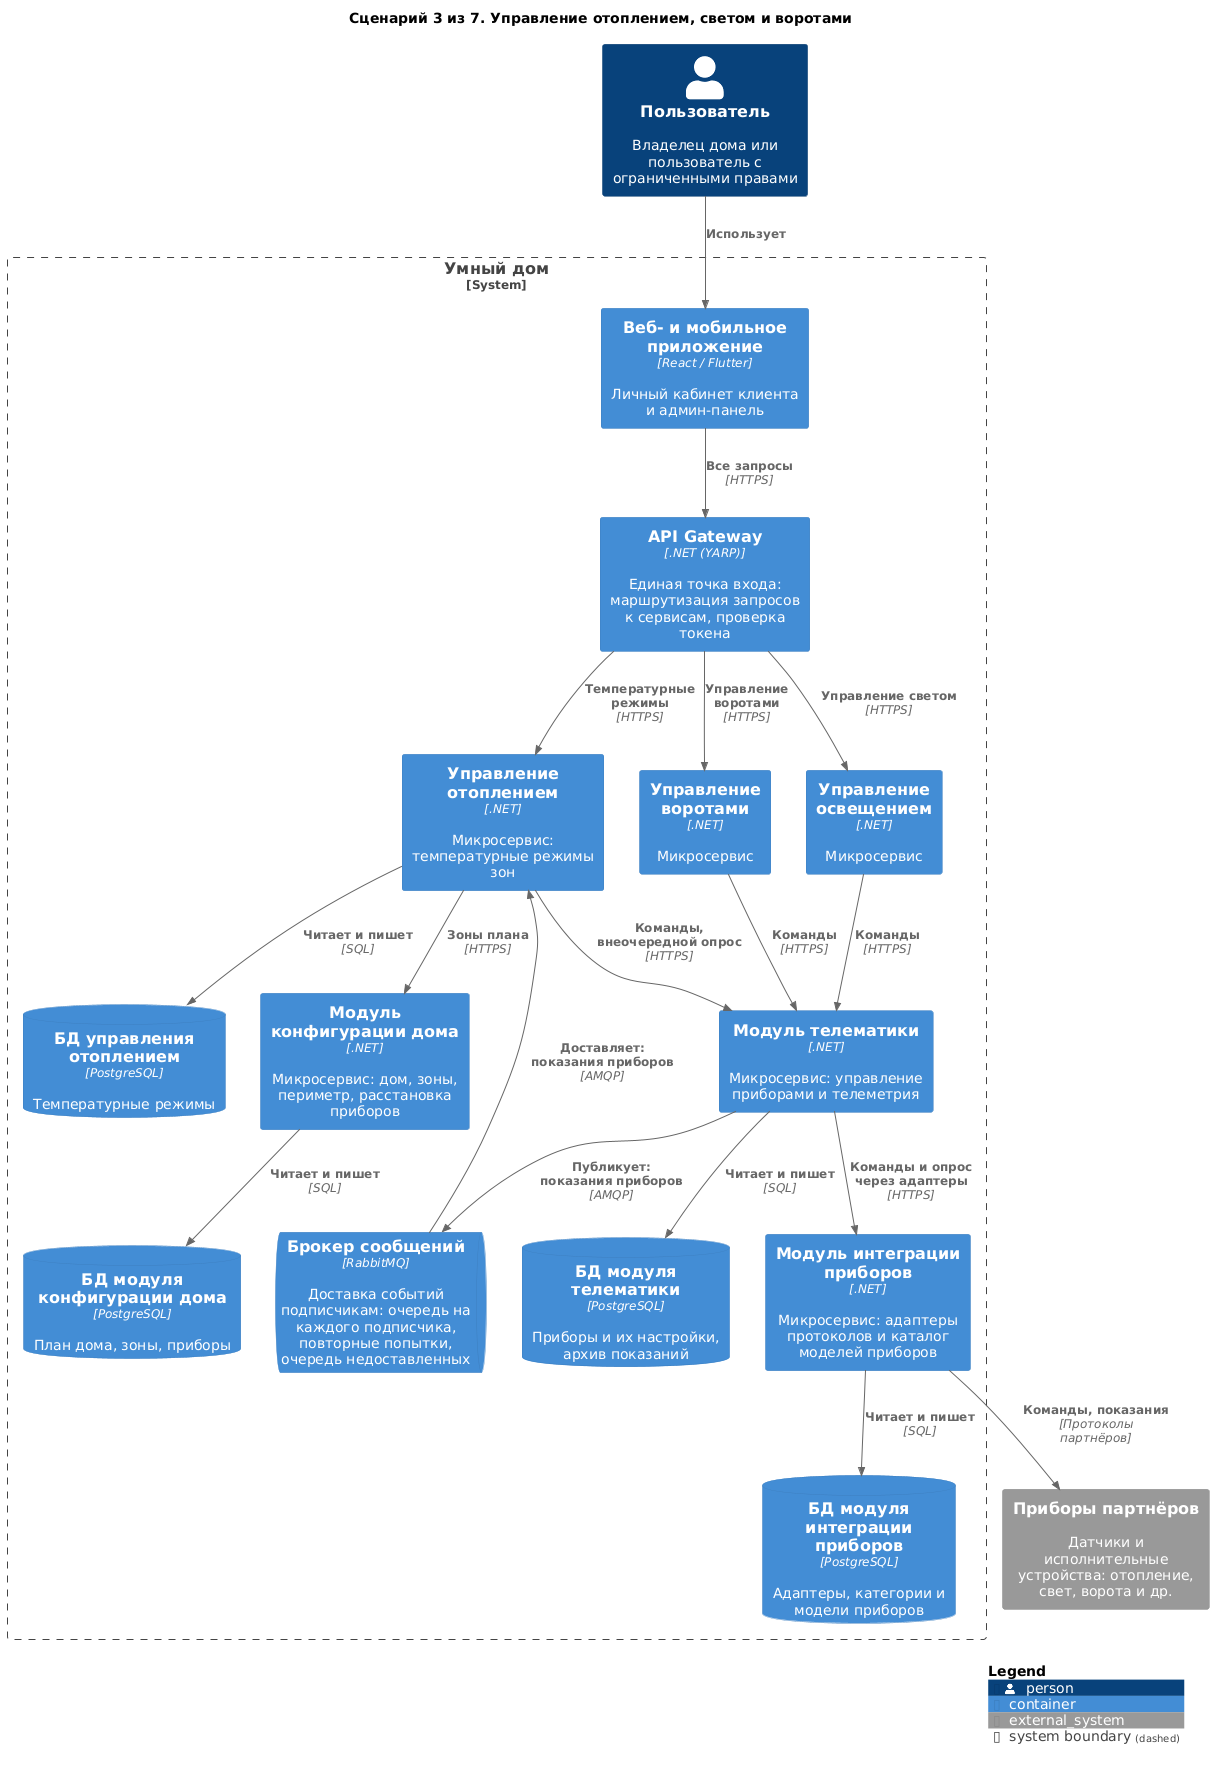

The diagram above was rendered by PlantUML. Its source (embedded in the PNG):
@startuml 03-device-control
!include <C4/C4_Container>

title Сценарий 3 из 7. Управление отоплением, светом и воротами

Person(user, "Пользователь", "Владелец дома или пользователь с ограниченными правами")

System_Boundary(Warmhouse, "Умный дом") {
    Container(apps, "Веб- и мобильное приложение", "React / Flutter", "Личный кабинет клиента и админ-панель")
    Container(Gateway, "API Gateway", ".NET (YARP)", "Единая точка входа: маршрутизация запросов к сервисам, проверка токена")
    Container(Heating, "Управление отоплением", ".NET", "Микросервис: температурные режимы зон")
    Container(Lighting, "Управление освещением", ".NET", "Микросервис")
    Container(GateControl, "Управление воротами", ".NET", "Микросервис")
    Container(HouseConfigurator, "Модуль конфигурации дома", ".NET", "Микросервис: дом, зоны, периметр, расстановка приборов")
    Container(Telematics, "Модуль телематики", ".NET", "Микросервис: управление приборами и телеметрия")
    Container(DeviceIntegration, "Модуль интеграции приборов", ".NET", "Микросервис: адаптеры протоколов и каталог моделей приборов")
    ContainerQueue(Broker, "Брокер сообщений", "RabbitMQ", "Доставка событий подписчикам: очередь на каждого подписчика, повторные попытки, очередь недоставленных")
    ContainerDb(dbHeating, "БД управления отоплением", "PostgreSQL", "Температурные режимы")
    ContainerDb(dbTelematics, "БД модуля телематики", "PostgreSQL", "Приборы и их настройки, архив показаний")
    ContainerDb(dbDIS, "БД модуля интеграции приборов", "PostgreSQL", "Адаптеры, категории и модели приборов")
    ContainerDb(dbHC, "БД модуля конфигурации дома", "PostgreSQL", "План дома, зоны, приборы")
}

System_Ext(devices, "Приборы партнёров", "Датчики и исполнительные устройства: отопление, свет, ворота и др.")

Rel(user, apps, "Использует")
Rel(apps, Gateway, "Все запросы", "HTTPS")
Rel(Gateway, Heating, "Температурные режимы", "HTTPS")
Rel(Gateway, Lighting, "Управление светом", "HTTPS")
Rel(Gateway, GateControl, "Управление воротами", "HTTPS")
Rel(Heating, HouseConfigurator, "Зоны плана", "HTTPS")
Rel(Heating, Telematics, "Команды, внеочередной опрос", "HTTPS")
Rel(Telematics, Broker, "Публикует: показания приборов", "AMQP")
Rel(Broker, Heating, "Доставляет: показания приборов", "AMQP")
Rel(Lighting, Telematics, "Команды", "HTTPS")
Rel(GateControl, Telematics, "Команды", "HTTPS")
Rel(Telematics, DeviceIntegration, "Команды и опрос через адаптеры", "HTTPS")
Rel(DeviceIntegration, devices, "Команды, показания", "Протоколы партнёров")

Rel(Heating, dbHeating, "Читает и пишет", "SQL")
Rel(Telematics, dbTelematics, "Читает и пишет", "SQL")
Rel(DeviceIntegration, dbDIS, "Читает и пишет", "SQL")
Rel(HouseConfigurator, dbHC, "Читает и пишет", "SQL")

SHOW_LEGEND()
@enduml